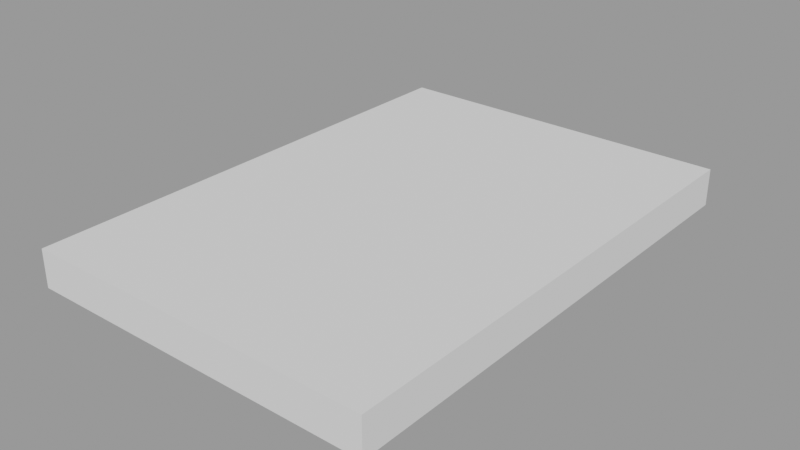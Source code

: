 # Source: dream.blend  (saved by Blender 3.4.0; exported with 4.5.12 LTS)
import bpy
from mathutils import Matrix  # noqa: F401  (used for matrix-valued properties, if any)

bpy.ops.wm.read_factory_settings(use_empty=True)
scene = bpy.context.scene
scene.name = 'Blink'

# ---- meshes
me_cube = bpy.data.meshes.new('Cube')
me_cube.from_pydata([(-70.06, -99.43, 6.834), (-70.06, -99.43, 21.76), (-70.06, 99.43, 6.834), (-70.06, 99.43, 21.76), (70.06, -99.43, 6.834), (70.06, -99.43, 21.76), (70.06, 99.43, 6.834), (70.06, 99.43, 21.76)], [], [(0, 1, 3, 2), (2, 3, 7, 6), (6, 7, 5, 4), (4, 5, 1, 0), (2, 6, 4, 0), (7, 3, 1, 5)])
_uv = me_cube.uv_layers.new(name='UVMap')
_uv.uv.foreach_set('vector', [0.375, 0.0, 0.625, 0.0, 0.625, 0.25, 0.375, 0.25, 0.375, 0.25, 0.625, 0.25, 0.625, 0.5, 0.375, 0.5, 0.375, 0.5, 0.625, 0.5, 0.625, 0.75, 0.375, 0.75, 0.375, 0.75, 0.625, 0.75, 0.625, 1.0, 0.375, 1.0, 0.125, 0.5, 0.375, 0.5, 0.375, 0.75, 0.125, 0.75, 0.625, 0.5, 0.875, 0.5, 0.875, 0.75, 0.625, 0.75])
me_cube.update()

# ---- objects
ob_cube = bpy.data.objects.new('Cube', me_cube)

# ---- transforms, parenting, visibility, modifiers, constraints
ob_cube.location = (0.0, 0.0, 0.0)

# ---- collection membership
scene.collection.objects.link(ob_cube)

# ---- scene / render settings (as saved in the file)
scene.frame_start = 1; scene.frame_end = 250; scene.frame_set(1)
scene.render.engine = 'BLENDER_EEVEE_NEXT'
scene.render.image_settings.exr_codec = 'NONE'
scene.render.simplify_subdivision_render = 0
scene.render.simplify_child_particles_render = 0.0
scene.cycles.sampling_pattern = 'TABULATED_SOBOL'
scene.cycles.use_light_tree = False
scene.view_settings.view_transform = 'Filmic'
bpy.context.view_layer.update()

# ---- added for rendering (the .blend has no active camera and no usable light): camera, sun + grey world if the file has none
cam_auto = bpy.data.cameras.new('AutoCamera')
cam_auto.lens = 50.0
cam_auto.sensor_width = 36.0
cam_auto.clip_end = 3957.39
ob_auto_camera = bpy.data.objects.new('AutoCamera', cam_auto)
scene.collection.objects.link(ob_auto_camera)
ob_auto_camera.location = (225.493, -270.592, 194.69)
ob_auto_camera.rotation_euler = (1.09748, -7.21219e-08, 0.694738)
scene.camera = ob_auto_camera
light_auto_sun = bpy.data.lights.new('AutoSun', 'SUN')
light_auto_sun.energy = 3.0
light_auto_sun.angle = 0.0523599
ob_auto_sun = bpy.data.objects.new('AutoSun', light_auto_sun)
scene.collection.objects.link(ob_auto_sun)
ob_auto_sun.rotation_euler = (0.872665, 0.174533, 0.523599)
if scene.world is None:
    world_auto = bpy.data.worlds.new('AutoWorld')
    world_auto.color = (0.3, 0.3, 0.3)
    scene.world = world_auto
bpy.context.view_layer.update()
